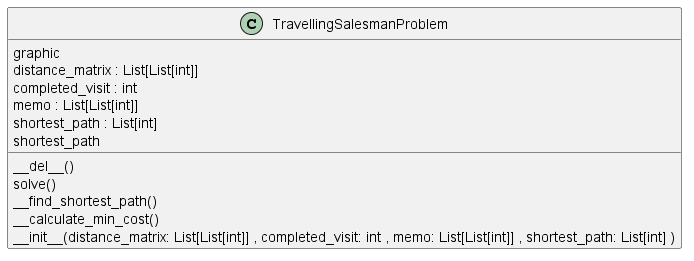

The diagram above was rendered by PlantUML. Its source (embedded in the PNG):
@startuml
class TravellingSalesmanProblem {
    __del__()
    solve()
    __find_shortest_path()
    __calculate_min_cost()
        graphic
    distance_matrix : List[List[int]] 
    completed_visit : int 
    memo : List[List[int]] 
    shortest_path : List[int] 
    shortest_path
    __init__(distance_matrix: List[List[int]] , completed_visit: int , memo: List[List[int]] , shortest_path: List[int] )
}
@enduml